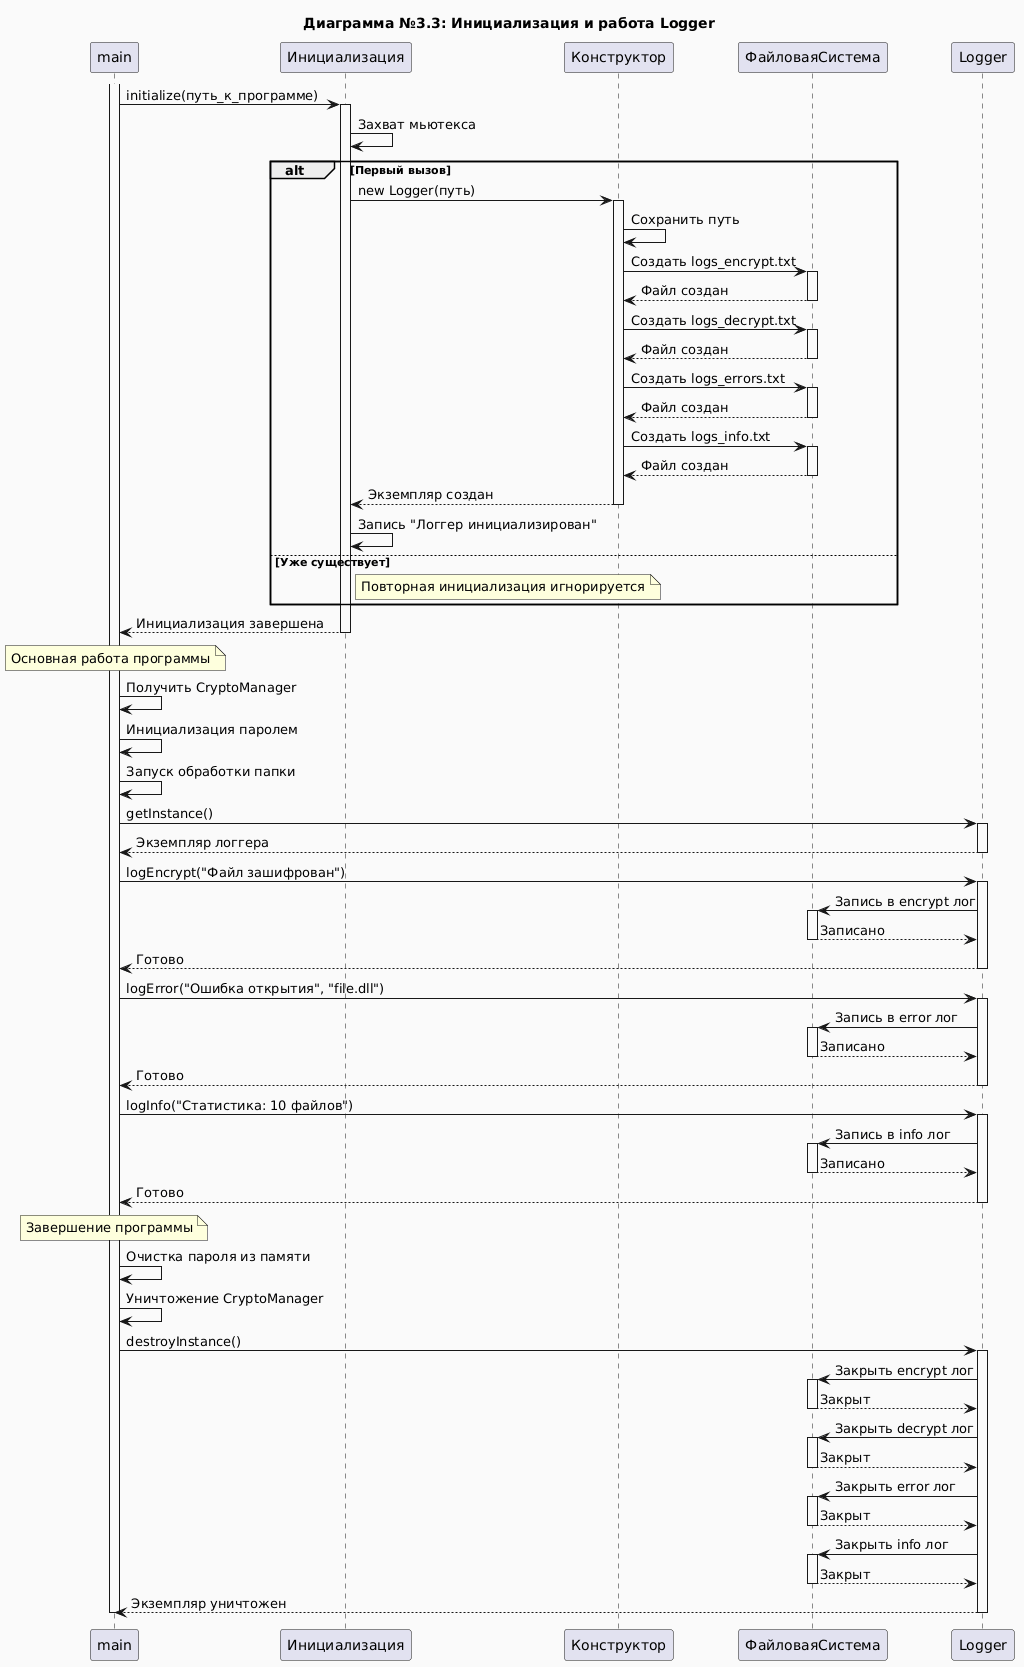

The diagram above was rendered by PlantUML. Its source (embedded in the PNG):
@startuml
skinparam backgroundColor #FAFAFA

title Диаграмма №3.3: Инициализация и работа Logger

participant main as M
participant Инициализация as INIT
participant Конструктор as CONSTR
participant ФайловаяСистема as ФС

activate M

M -> INIT: initialize(путь_к_программе)
activate INIT

INIT -> INIT: Захват мьютекса

alt Первый вызов
    INIT -> CONSTR: new Logger(путь)
    activate CONSTR
    
    CONSTR -> CONSTR: Сохранить путь
    
    CONSTR -> ФС: Создать logs_encrypt.txt
    activate ФС
    ФС --> CONSTR: Файл создан
    deactivate ФС
    
    CONSTR -> ФС: Создать logs_decrypt.txt
    activate ФС
    ФС --> CONSTR: Файл создан
    deactivate ФС
    
    CONSTR -> ФС: Создать logs_errors.txt
    activate ФС
    ФС --> CONSTR: Файл создан
    deactivate ФС
    
    CONSTR -> ФС: Создать logs_info.txt
    activate ФС
    ФС --> CONSTR: Файл создан
    deactivate ФС
    
    CONSTR --> INIT: Экземпляр создан
    deactivate CONSTR
    
    INIT -> INIT: Запись "Логгер инициализирован"
    
else Уже существует
    note right of INIT: Повторная инициализация игнорируется
end

INIT --> M: Инициализация завершена
deactivate INIT

note over M: Основная работа программы

M -> M: Получить CryptoManager
M -> M: Инициализация паролем
M -> M: Запуск обработки папки

M -> Logger: getInstance()
activate Logger
Logger --> M: Экземпляр логгера
deactivate Logger

M -> Logger: logEncrypt("Файл зашифрован")
activate Logger
Logger -> ФС: Запись в encrypt лог
activate ФС
ФС --> Logger: Записано
deactivate ФС
Logger --> M: Готово
deactivate Logger

M -> Logger: logError("Ошибка открытия", "file.dll")
activate Logger
Logger -> ФС: Запись в error лог
activate ФС
ФС --> Logger: Записано
deactivate ФС
Logger --> M: Готово
deactivate Logger

M -> Logger: logInfo("Статистика: 10 файлов")
activate Logger
Logger -> ФС: Запись в info лог
activate ФС
ФС --> Logger: Записано
deactivate ФС
Logger --> M: Готово
deactivate Logger

note over M: Завершение программы

M -> M: Очистка пароля из памяти

M -> M: Уничтожение CryptoManager

M -> Logger: destroyInstance()
activate Logger

Logger -> ФС: Закрыть encrypt лог
activate ФС
ФС --> Logger: Закрыт
deactivate ФС

Logger -> ФС: Закрыть decrypt лог
activate ФС
ФС --> Logger: Закрыт
deactivate ФС

Logger -> ФС: Закрыть error лог
activate ФС
ФС --> Logger: Закрыт
deactivate ФС

Logger -> ФС: Закрыть info лог
activate ФС
ФС --> Logger: Закрыт
deactivate ФС

Logger --> M: Экземпляр уничтожен
deactivate Logger

deactivate M
@enduml